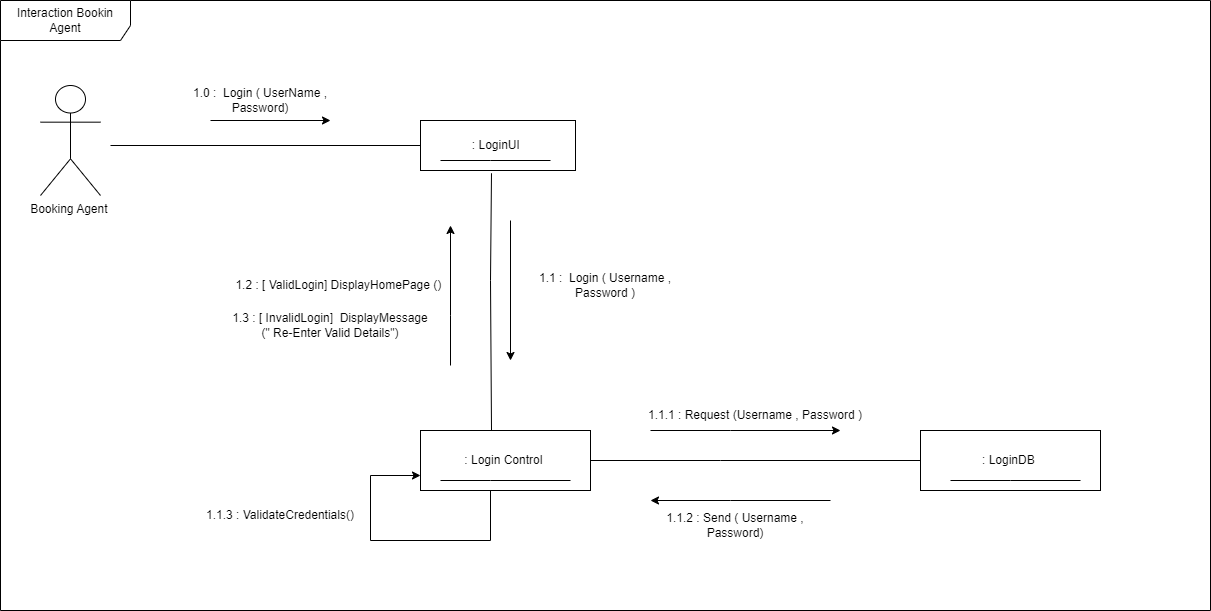

The diagram above was exported from draw.io. Its source (the exported page's mxGraphModel, read from the mxfile embedded in the PNG):
<mxGraphModel dx="1222" dy="577" grid="1" gridSize="10" guides="1" tooltips="1" connect="1" arrows="1" fold="1" page="1" pageScale="1" pageWidth="850" pageHeight="1100" math="0" shadow="0">
  <root>
    <mxCell id="0" />
    <mxCell id="1" parent="0" />
    <mxCell id="qf-6K5B7NSBVIUeARbIk-3" value=": LoginUI&amp;nbsp;" style="html=1;whiteSpace=wrap;" vertex="1" parent="1">
      <mxGeometry x="450" y="280" width="155" height="50" as="geometry" />
    </mxCell>
    <mxCell id="qf-6K5B7NSBVIUeARbIk-5" value="" style="endArrow=none;html=1;rounded=0;entryX=0;entryY=0.5;entryDx=0;entryDy=0;" edge="1" parent="1" target="qf-6K5B7NSBVIUeARbIk-3">
      <mxGeometry width="50" height="50" relative="1" as="geometry">
        <mxPoint x="140" y="305" as="sourcePoint" />
        <mxPoint x="450" y="310" as="targetPoint" />
      </mxGeometry>
    </mxCell>
    <mxCell id="qf-6K5B7NSBVIUeARbIk-6" value="" style="endArrow=classic;html=1;rounded=0;" edge="1" parent="1">
      <mxGeometry width="50" height="50" relative="1" as="geometry">
        <mxPoint x="240" y="280" as="sourcePoint" />
        <mxPoint x="360" y="280" as="targetPoint" />
        <Array as="points">
          <mxPoint x="240" y="280" />
        </Array>
      </mxGeometry>
    </mxCell>
    <mxCell id="qf-6K5B7NSBVIUeARbIk-8" value=": Login Control&amp;nbsp;" style="rounded=0;whiteSpace=wrap;html=1;" vertex="1" parent="1">
      <mxGeometry x="450" y="590" width="170" height="60" as="geometry" />
    </mxCell>
    <mxCell id="qf-6K5B7NSBVIUeARbIk-13" value="" style="endArrow=none;html=1;rounded=0;" edge="1" parent="1">
      <mxGeometry width="50" height="50" relative="1" as="geometry">
        <mxPoint x="450" y="280" as="sourcePoint" />
        <mxPoint x="540" y="280" as="targetPoint" />
        <Array as="points">
          <mxPoint x="450" y="280" />
          <mxPoint x="540" y="280" />
        </Array>
      </mxGeometry>
    </mxCell>
    <mxCell id="qf-6K5B7NSBVIUeARbIk-16" value="1.0 :&amp;nbsp; Login ( UserName , Password)" style="text;html=1;strokeColor=none;fillColor=none;align=center;verticalAlign=middle;whiteSpace=wrap;rounded=0;" vertex="1" parent="1">
      <mxGeometry x="220" y="245" width="140" height="30" as="geometry" />
    </mxCell>
    <mxCell id="qf-6K5B7NSBVIUeARbIk-18" value="" style="endArrow=none;html=1;rounded=0;" edge="1" parent="1">
      <mxGeometry width="50" height="50" relative="1" as="geometry">
        <mxPoint x="470" y="320" as="sourcePoint" />
        <mxPoint x="580" y="320" as="targetPoint" />
        <Array as="points">
          <mxPoint x="470" y="320" />
          <mxPoint x="520" y="320" />
        </Array>
      </mxGeometry>
    </mxCell>
    <mxCell id="qf-6K5B7NSBVIUeARbIk-20" value="1.1 :&amp;nbsp; Login ( Username , Password )" style="text;html=1;strokeColor=none;fillColor=none;align=center;verticalAlign=middle;whiteSpace=wrap;rounded=0;" vertex="1" parent="1">
      <mxGeometry x="560" y="430" width="150" height="30" as="geometry" />
    </mxCell>
    <mxCell id="qf-6K5B7NSBVIUeARbIk-21" value="" style="endArrow=none;html=1;rounded=0;entryX=0.458;entryY=1.055;entryDx=0;entryDy=0;entryPerimeter=0;" edge="1" parent="1" target="qf-6K5B7NSBVIUeARbIk-3">
      <mxGeometry width="50" height="50" relative="1" as="geometry">
        <mxPoint x="521" y="590" as="sourcePoint" />
        <mxPoint x="740" y="340" as="targetPoint" />
        <Array as="points">
          <mxPoint x="520" y="440" />
        </Array>
      </mxGeometry>
    </mxCell>
    <mxCell id="qf-6K5B7NSBVIUeARbIk-22" value="" style="endArrow=classic;html=1;rounded=0;" edge="1" parent="1">
      <mxGeometry width="50" height="50" relative="1" as="geometry">
        <mxPoint x="540" y="380" as="sourcePoint" />
        <mxPoint x="540" y="520" as="targetPoint" />
      </mxGeometry>
    </mxCell>
    <mxCell id="qf-6K5B7NSBVIUeARbIk-23" value="" style="endArrow=classic;html=1;rounded=0;" edge="1" parent="1">
      <mxGeometry width="50" height="50" relative="1" as="geometry">
        <mxPoint x="480" y="525" as="sourcePoint" />
        <mxPoint x="480" y="385" as="targetPoint" />
        <Array as="points">
          <mxPoint x="480" y="525" />
          <mxPoint x="480" y="475" />
        </Array>
      </mxGeometry>
    </mxCell>
    <mxCell id="qf-6K5B7NSBVIUeARbIk-24" value="1.2 : [ ValidLogin] DisplayHomePage ()&amp;nbsp;" style="text;html=1;strokeColor=none;fillColor=none;align=center;verticalAlign=middle;whiteSpace=wrap;rounded=0;" vertex="1" parent="1">
      <mxGeometry x="260" y="430" width="220" height="30" as="geometry" />
    </mxCell>
    <mxCell id="qf-6K5B7NSBVIUeARbIk-25" value="1.3 : [ InvalidLogin]&amp;nbsp; DisplayMessage (&quot; Re-Enter Valid Details&quot;)" style="text;html=1;strokeColor=none;fillColor=none;align=center;verticalAlign=middle;whiteSpace=wrap;rounded=0;" vertex="1" parent="1">
      <mxGeometry x="260" y="470" width="200" height="30" as="geometry" />
    </mxCell>
    <mxCell id="qf-6K5B7NSBVIUeARbIk-26" value="" style="endArrow=none;html=1;rounded=0;" edge="1" parent="1">
      <mxGeometry width="50" height="50" relative="1" as="geometry">
        <mxPoint x="600" y="640" as="sourcePoint" />
        <mxPoint x="470" y="640" as="targetPoint" />
        <Array as="points">
          <mxPoint x="600" y="640" />
          <mxPoint x="520" y="640" />
          <mxPoint x="470" y="640" />
        </Array>
      </mxGeometry>
    </mxCell>
    <mxCell id="qf-6K5B7NSBVIUeARbIk-27" value=": LoginDB&amp;nbsp;" style="html=1;whiteSpace=wrap;" vertex="1" parent="1">
      <mxGeometry x="950" y="590" width="180" height="60" as="geometry" />
    </mxCell>
    <mxCell id="qf-6K5B7NSBVIUeARbIk-28" value="" style="endArrow=none;html=1;rounded=0;" edge="1" parent="1">
      <mxGeometry width="50" height="50" relative="1" as="geometry">
        <mxPoint x="980" y="640" as="sourcePoint" />
        <mxPoint x="1110" y="640" as="targetPoint" />
        <Array as="points">
          <mxPoint x="980" y="640" />
          <mxPoint x="1040" y="640" />
          <mxPoint x="1110" y="640" />
        </Array>
      </mxGeometry>
    </mxCell>
    <mxCell id="qf-6K5B7NSBVIUeARbIk-29" value="" style="endArrow=none;html=1;rounded=0;exitX=1;exitY=0.5;exitDx=0;exitDy=0;entryX=0;entryY=0.5;entryDx=0;entryDy=0;" edge="1" parent="1" source="qf-6K5B7NSBVIUeARbIk-8" target="qf-6K5B7NSBVIUeARbIk-27">
      <mxGeometry width="50" height="50" relative="1" as="geometry">
        <mxPoint x="690" y="550" as="sourcePoint" />
        <mxPoint x="740" y="500" as="targetPoint" />
        <Array as="points">
          <mxPoint x="620" y="620" />
          <mxPoint x="750" y="620" />
          <mxPoint x="950" y="620" />
        </Array>
      </mxGeometry>
    </mxCell>
    <mxCell id="qf-6K5B7NSBVIUeARbIk-30" value="" style="endArrow=classic;html=1;rounded=0;" edge="1" parent="1">
      <mxGeometry width="50" height="50" relative="1" as="geometry">
        <mxPoint x="680" y="590" as="sourcePoint" />
        <mxPoint x="870" y="590" as="targetPoint" />
        <Array as="points">
          <mxPoint x="760" y="590" />
        </Array>
      </mxGeometry>
    </mxCell>
    <mxCell id="qf-6K5B7NSBVIUeARbIk-31" value="1.1.1 : Request (Username , Password )" style="text;html=1;strokeColor=none;fillColor=none;align=center;verticalAlign=middle;whiteSpace=wrap;rounded=0;" vertex="1" parent="1">
      <mxGeometry x="630" y="560" width="310" height="30" as="geometry" />
    </mxCell>
    <mxCell id="qf-6K5B7NSBVIUeARbIk-32" value="1.1.2 : Send ( Username , Password)" style="text;html=1;strokeColor=none;fillColor=none;align=center;verticalAlign=middle;whiteSpace=wrap;rounded=0;" vertex="1" parent="1">
      <mxGeometry x="670" y="670" width="190" height="30" as="geometry" />
    </mxCell>
    <mxCell id="qf-6K5B7NSBVIUeARbIk-34" value="" style="endArrow=classic;html=1;rounded=0;" edge="1" parent="1">
      <mxGeometry width="50" height="50" relative="1" as="geometry">
        <mxPoint x="860" y="660" as="sourcePoint" />
        <mxPoint x="680" y="660" as="targetPoint" />
        <Array as="points">
          <mxPoint x="860" y="660" />
          <mxPoint x="760" y="660" />
          <mxPoint x="680" y="660" />
        </Array>
      </mxGeometry>
    </mxCell>
    <mxCell id="qf-6K5B7NSBVIUeARbIk-35" value="" style="endArrow=classic;html=1;rounded=0;entryX=0;entryY=0.75;entryDx=0;entryDy=0;" edge="1" parent="1" target="qf-6K5B7NSBVIUeARbIk-8">
      <mxGeometry width="50" height="50" relative="1" as="geometry">
        <mxPoint x="520" y="650" as="sourcePoint" />
        <mxPoint x="740" y="560" as="targetPoint" />
        <Array as="points">
          <mxPoint x="520" y="650" />
          <mxPoint x="520" y="700" />
          <mxPoint x="400" y="700" />
          <mxPoint x="400" y="635" />
        </Array>
      </mxGeometry>
    </mxCell>
    <mxCell id="qf-6K5B7NSBVIUeARbIk-36" value="1.1.3 : ValidateCredentials()" style="text;html=1;strokeColor=none;fillColor=none;align=center;verticalAlign=middle;whiteSpace=wrap;rounded=0;" vertex="1" parent="1">
      <mxGeometry x="230" y="660" width="160" height="30" as="geometry" />
    </mxCell>
    <mxCell id="qf-6K5B7NSBVIUeARbIk-37" value="Interaction Bookin Agent" style="shape=umlFrame;whiteSpace=wrap;html=1;pointerEvents=0;width=130;height=40;" vertex="1" parent="1">
      <mxGeometry x="30" y="160" width="1210" height="610" as="geometry" />
    </mxCell>
    <mxCell id="qf-6K5B7NSBVIUeARbIk-42" value="Booking Agent&amp;nbsp;" style="shape=umlActor;verticalLabelPosition=bottom;verticalAlign=top;html=1;outlineConnect=0;" vertex="1" parent="1">
      <mxGeometry x="70" y="245" width="60" height="110" as="geometry" />
    </mxCell>
  </root>
</mxGraphModel>